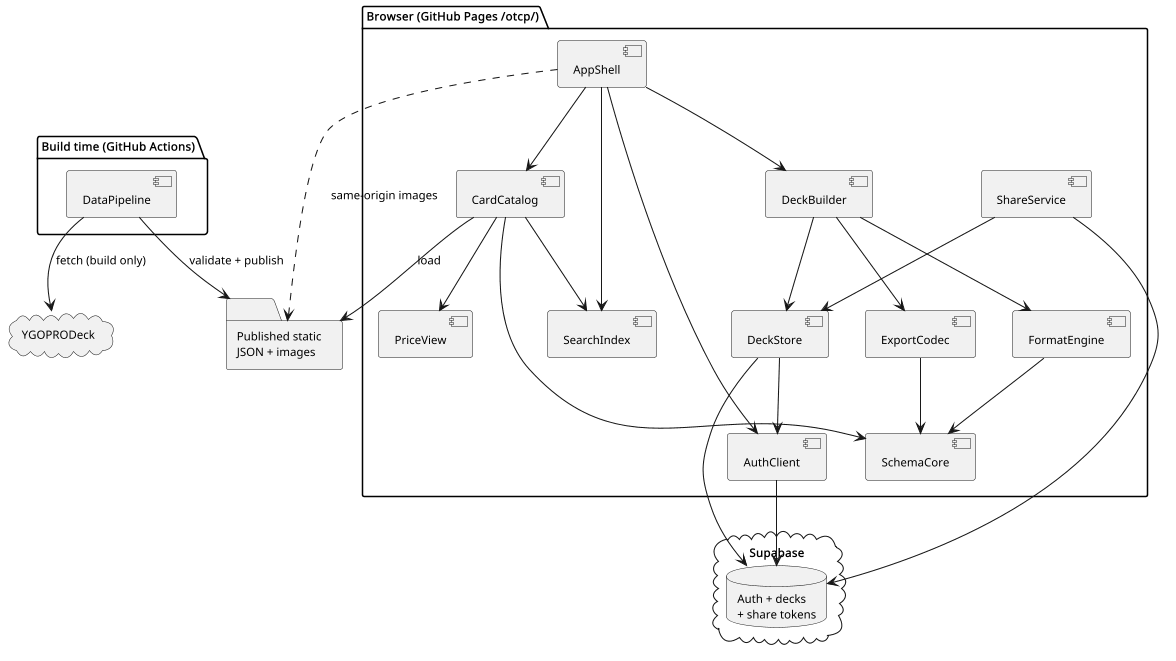

The diagram above was rendered by PlantUML. Its source (embedded in the PNG):
@startuml otcp_component
skinparam shadowing false
skinparam defaultFontName Arial
skinparam defaultFontSize 11
skinparam dpi 100
package "Browser (GitHub Pages /otcp/)" {
  [AppShell] as Shell
  [SearchIndex] as Search
  [CardCatalog] as Catalog
  [FormatEngine] as Fmt
  [DeckBuilder] as Deck
  [ExportCodec] as Exp
  [PriceView] as Price
  [AuthClient] as Auth
  [DeckStore] as Store
  [ShareService] as Share
  [SchemaCore] as Schema
}
package "Build time (GitHub Actions)" {
  [DataPipeline] as Pipe
}
cloud "Supabase" {
  database "Auth + decks\n+ share tokens" as SB
}
cloud "YGOPRODeck" as YGO
folder "Published static\nJSON + images" as Pub
Shell --> Search
Shell --> Catalog
Shell --> Deck
Shell --> Auth
Deck --> Fmt
Deck --> Exp
Deck --> Store
Catalog --> Search
Catalog --> Price
Catalog --> Schema
Fmt --> Schema
Exp --> Schema
Store --> Auth
Share --> Store
Auth --> SB
Store --> SB
Share --> SB
Pipe --> YGO : fetch (build only)
Pipe --> Pub : validate + publish
Catalog --> Pub : load
Shell ..> Pub : same-origin images
@enduml